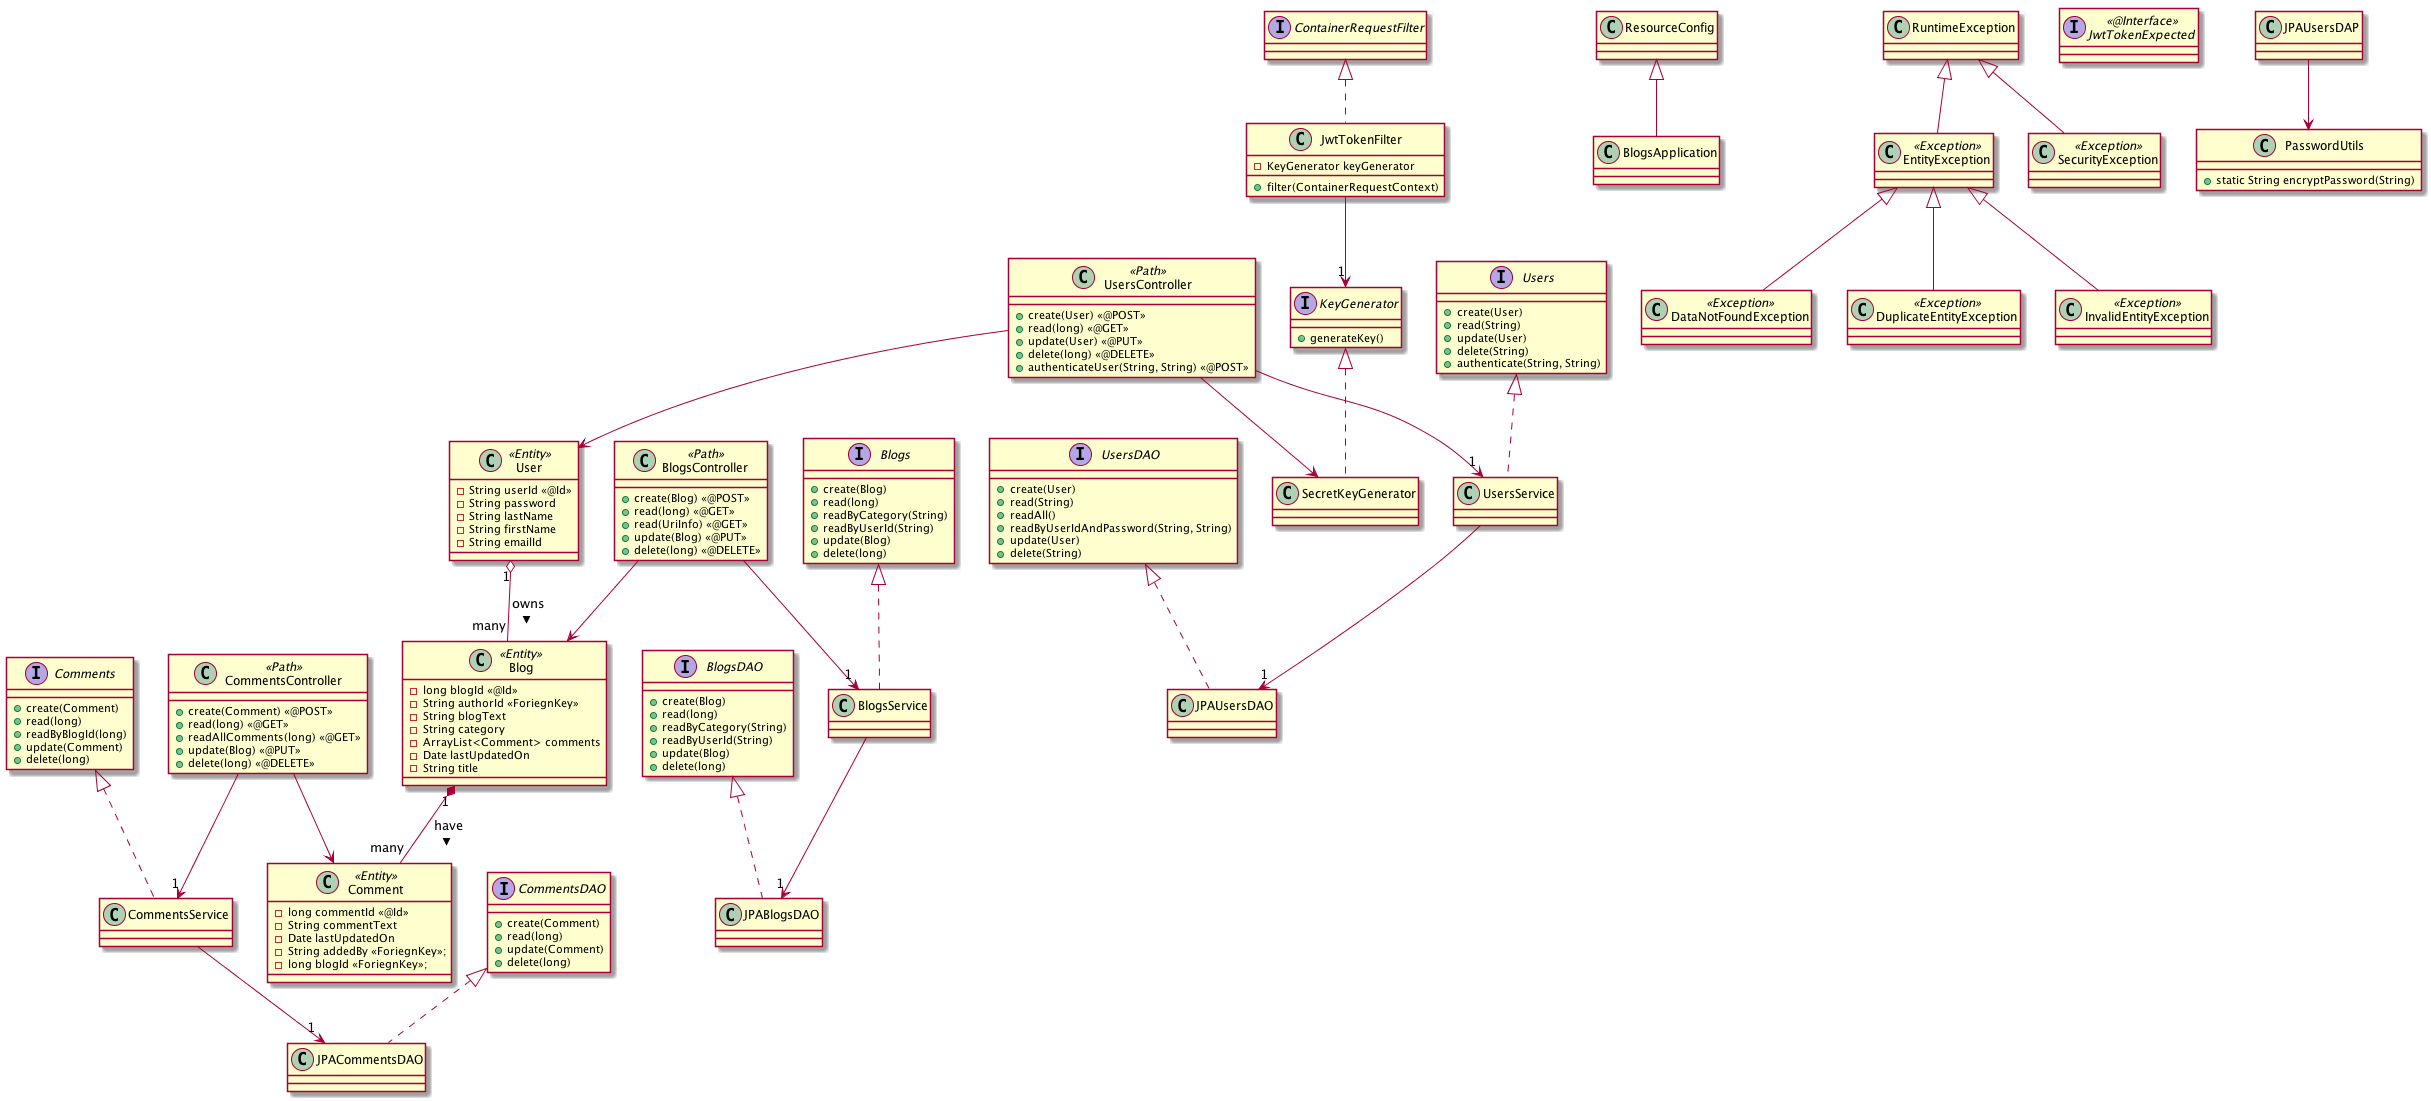

The diagram above was rendered by PlantUML. Its source (embedded in the PNG):
@startuml

class Blog <<Entity>> {
 -long blogId <<@Id>>
 -String authorId <<ForiegnKey>>
 -String blogText
 -String category
 -ArrayList<Comment> comments
 -Date lastUpdatedOn
 -String title
}

class User <<Entity>> {
 -String userId <<@Id>>
 -String password
 -String lastName
 -String firstName
 -String emailId
}

class Comment <<Entity>> {
 -long commentId <<@Id>>
 -String commentText
 -Date lastUpdatedOn
 -String addedBy <<ForiegnKey>>;
 -long blogId <<ForiegnKey>>;
}

Interface Users {
 +create(User)
 +read(String)
 +update(User)
 +delete(String)
 +authenticate(String, String)
}

Interface Blogs {
 +create(Blog)
 +read(long)
 +readByCategory(String)
 +readByUserId(String)
 +update(Blog)
 +delete(long)
}

Interface Comments {
 +create(Comment)
 +read(long)
 +readByBlogId(long)
 +update(Comment)
 +delete(long)
}

Class UsersService implements Users {
}

Class BlogsService implements Blogs {
}

Class CommentsService implements Comments {
}

Interface BlogsDAO {
 +create(Blog)
 +read(long)
 +readByCategory(String)
 +readByUserId(String)
 +update(Blog)
 +delete(long)
}

Interface CommentsDAO {
 +create(Comment)
 +read(long)
 +update(Comment)
 +delete(long)
}


Interface UsersDAO {
 +create(User)
 +read(String)
 +readAll()
 +readByUserIdAndPassword(String, String)
 +update(User)
 +delete(String)
}

Class JPAUsersDAO implements UsersDAO {
}

Class JPABlogsDAO implements BlogsDAO {
}

Class JPACommentsDAO implements CommentsDAO {
}

User "1" o-- "many" Blog : owns >
Blog "1" *-- "many" Comment : have >

UsersService --> "1" JPAUsersDAO
BlogsService --> "1" JPABlogsDAO
CommentsService --> "1" JPACommentsDAO

Class BlogsApplication extends ResourceConfig {
}

Class BlogsController <<Path>> {
 +create(Blog) <<@POST>>
 +read(long) <<@GET>>
 +read(UriInfo) <<@GET>>
 +update(Blog) <<@PUT>>
 +delete(long) <<@DELETE>>
}

BlogsController --> "1" BlogsService
BlogsController --> Blog

Class CommentsController <<Path>> {
 +create(Comment) <<@POST>>
 +read(long) <<@GET>>
 +readAllComments(long) <<@GET>>
 +update(Blog) <<@PUT>>
 +delete(long) <<@DELETE>>
}

CommentsController --> "1" CommentsService
CommentsController --> Comment

Class UsersController <<Path>> {
 +create(User) <<@POST>>
 +read(long) <<@GET>>
 +update(User) <<@PUT>>
 +delete(long) <<@DELETE>>
 +authenticateUser(String, String) <<@POST>>
}

UsersController --> "1" UsersService
UsersController --> User

' ERROR HANDLING

Class EntityException <<Exception>> extends RuntimeException {
}

Class DataNotFoundException <<Exception>> extends EntityException {
}

Class DuplicateEntityException <<Exception>> extends EntityException {
}

Class InvalidEntityException <<Exception>> extends EntityException {
}

Class SecurityException <<Exception>> extends RuntimeException {
}

' AUTHENTICATION 

Interface JwtTokenExpected <<@Interface>>{
}

Class JwtTokenFilter implements ContainerRequestFilter {
 -KeyGenerator keyGenerator
 +filter(ContainerRequestContext)
}

Interface KeyGenerator{
 +generateKey()
}

Class SecretKeyGenerator implements KeyGenerator{
}

Class PasswordUtils {
 +static String encryptPassword(String)
}

JwtTokenFilter --> "1" KeyGenerator
JPAUsersDAP --> PasswordUtils
UsersController --> SecretKeyGenerator

@enduml